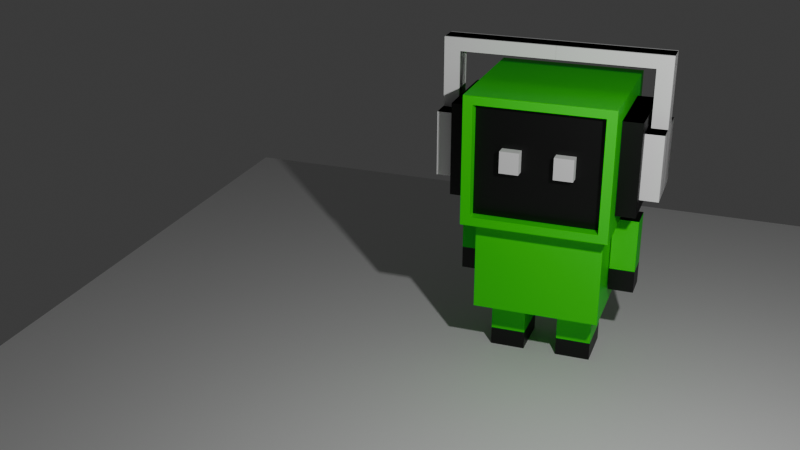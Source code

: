 # Source: music_man_01.blend  (saved by Blender 4.2.67; exported with 4.5.12 LTS)
import bpy
from mathutils import Matrix  # noqa: F401  (used for matrix-valued properties, if any)

bpy.ops.wm.read_factory_settings(use_empty=True)
scene = bpy.context.scene
scene.name = 'Scene'

# ---- collections
col_collection = bpy.data.collections.new('Collection'); scene.collection.children.link(col_collection)

# ---- materials (node trees are filled in below, after node groups)
mat_material_001 = bpy.data.materials.new('Material.001')
mat_black = bpy.data.materials.new('black')
mat_white = bpy.data.materials.new('white')
mat_material_007 = bpy.data.materials.new('Material.007')
mat_material_008 = bpy.data.materials.new('Material.008')
mat_material_010 = bpy.data.materials.new('Material.010')

# ---- material node trees
mat_material_001.use_nodes = True; mat_material_001.node_tree.nodes.clear()
_N = mat_material_001.node_tree.nodes; _L = mat_material_001.node_tree.links
n0 = _N.new('ShaderNodeBsdfPrincipled'); n0.name = 'Principled BSDF'; n0.location = (10, 300)
n0.inputs[0].default_value = (0.003811, 0.8001, 0.0, 1.0)
n1 = _N.new('ShaderNodeOutputMaterial'); n1.name = 'Material Output'; n1.location = (300, 300)
_L.new(n0.outputs[0], n1.inputs[0])
n1.is_active_output = True
mat_black.use_nodes = True; mat_black.node_tree.nodes.clear()
_N = mat_black.node_tree.nodes; _L = mat_black.node_tree.links
n0 = _N.new('ShaderNodeBsdfPrincipled'); n0.name = 'Principled BSDF'; n0.location = (10, 300)
n0.inputs[0].default_value = (0.0, 0.0, 0.0, 1.0)
n1 = _N.new('ShaderNodeOutputMaterial'); n1.name = 'Material Output'; n1.location = (300, 300)
_L.new(n0.outputs[0], n1.inputs[0])
n1.is_active_output = True
mat_white.use_nodes = True; mat_white.node_tree.nodes.clear()
_N = mat_white.node_tree.nodes; _L = mat_white.node_tree.links
n0 = _N.new('ShaderNodeBsdfPrincipled'); n0.name = 'Principled BSDF'; n0.location = (10, 300)
n0.inputs[0].default_value = (1.0, 1.0, 1.0, 1.0)
n1 = _N.new('ShaderNodeOutputMaterial'); n1.name = 'Material Output'; n1.location = (300, 300)
_L.new(n0.outputs[0], n1.inputs[0])
n1.is_active_output = True
mat_material_007.use_nodes = True; mat_material_007.node_tree.nodes.clear()
_N = mat_material_007.node_tree.nodes; _L = mat_material_007.node_tree.links
n0 = _N.new('ShaderNodeBsdfPrincipled'); n0.name = 'Principled BSDF'; n0.location = (10, 300)
n0.inputs[0].default_value = (0.0, 0.0, 0.0, 1.0)
n1 = _N.new('ShaderNodeOutputMaterial'); n1.name = 'Material Output'; n1.location = (300, 300)
_L.new(n0.outputs[0], n1.inputs[0])
n1.is_active_output = True
mat_material_008.use_nodes = True; mat_material_008.node_tree.nodes.clear()
_N = mat_material_008.node_tree.nodes; _L = mat_material_008.node_tree.links
n0 = _N.new('ShaderNodeBsdfPrincipled'); n0.name = 'Principled BSDF'; n0.location = (10, 300)
n0.inputs[0].default_value = (0.0, 0.0, 0.0, 1.0)
n1 = _N.new('ShaderNodeOutputMaterial'); n1.name = 'Material Output'; n1.location = (300, 300)
_L.new(n0.outputs[0], n1.inputs[0])
n1.is_active_output = True
mat_material_010.use_nodes = True; mat_material_010.node_tree.nodes.clear()
_N = mat_material_010.node_tree.nodes; _L = mat_material_010.node_tree.links
n0 = _N.new('ShaderNodeBsdfPrincipled'); n0.name = 'Principled BSDF'; n0.location = (10, 300)
n1 = _N.new('ShaderNodeOutputMaterial'); n1.name = 'Material Output'; n1.location = (300, 300)
_L.new(n0.outputs[0], n1.inputs[0])
n1.is_active_output = True

# ---- world
world_world = bpy.data.worlds.new('World'); scene.world = world_world
world_world.use_nodes = True; world_world.node_tree.nodes.clear()
_N = world_world.node_tree.nodes; _L = world_world.node_tree.links
n0 = _N.new('ShaderNodeOutputWorld'); n0.name = 'World Output'; n0.location = (300, 300)
n1 = _N.new('ShaderNodeBackground'); n1.name = 'Background'; n1.location = (10, 300)
n1.inputs[0].default_value = (0.05088, 0.05088, 0.05088, 1.0)
_L.new(n1.outputs[0], n0.inputs[0])
n0.is_active_output = True
world_world.color = (0.05088, 0.05088, 0.05088)
world_world.sun_shadow_jitter_overblur = 0.0

# ---- cameras
cam_camera = bpy.data.cameras.new('Camera')
cam_camera.clip_end = 100.0
cam_camera.ortho_scale = 7.314

# ---- lights
light_light = bpy.data.lights.new('Light', 'POINT')
light_light.energy = 1000.0
light_light.shadow_soft_size = 0.1

# ---- meshes
me_cube = bpy.data.meshes.new('Cube')
me_cube.from_pydata([(1.0, 0.8648, 0.8648), (1.0, 0.8648, -0.8648), (1.0, -0.8648, 0.8648), (1.0, -0.8648, -0.8648), (-1.0, 1.0, 1.0), (-1.0, 1.0, -1.0), (-1.0, -1.0, 1.0), (-1.0, -1.0, -1.0), (1.0, 1.0, 1.0), (1.0, 1.0, -1.0), (1.0, -1.0, 1.0), (1.0, -1.0, -1.0), (0.8511, 0.8648, 0.8648), (0.8511, 0.8648, -0.8648), (0.8511, -0.8648, 0.8648), (0.8511, -0.8648, -0.8648)], [], [(8, 4, 6, 10), (11, 10, 6, 7), (7, 6, 4, 5), (5, 9, 11, 7), (0, 2, 14, 12), (5, 4, 8, 9), (0, 1, 9, 8), (3, 2, 10, 11), (2, 0, 8, 10), (1, 3, 11, 9), (13, 12, 14, 15), (1, 0, 12, 13), (3, 1, 13, 15), (2, 3, 15, 14)])
me_cube.polygons.foreach_set('material_index', [0, 0, 0, 0, 0, 0, 0, 0, 0, 0, 1, 0, 0, 0])
_uv = me_cube.uv_layers.new(name='UVMap')
_uv.uv.foreach_set('vector', [0.625, 0.5, 0.875, 0.5, 0.875, 0.75, 0.625, 0.75, 0.375, 0.75, 0.625, 0.75, 0.625, 1.0, 0.375, 1.0, 0.375, 0.0, 0.625, 0.0, 0.625, 0.25, 0.375, 0.25, 0.125, 0.5, 0.375, 0.5, 0.375, 0.75, 0.125, 0.75, 0.6081, 0.5169, 0.6081, 0.7331, 0.6081, 0.7331, 0.6081, 0.5169, 0.375, 0.25, 0.625, 0.25, 0.625, 0.5, 0.375, 0.5, 0.6081, 0.5169, 0.3919, 0.5169, 0.375, 0.5, 0.625, 0.5, 0.3919, 0.7331, 0.6081, 0.7331, 0.625, 0.75, 0.375, 0.75, 0.6081, 0.7331, 0.6081, 0.5169, 0.625, 0.5, 0.625, 0.75, 0.3919, 0.5169, 0.3919, 0.7331, 0.375, 0.75, 0.375, 0.5, 0.3919, 0.5169, 0.6081, 0.5169, 0.6081, 0.7331, 0.3919, 0.7331, 0.3919, 0.5169, 0.6081, 0.5169, 0.6081, 0.5169, 0.3919, 0.5169, 0.3919, 0.7331, 0.3919, 0.5169, 0.3919, 0.5169, 0.3919, 0.7331, 0.6081, 0.7331, 0.3919, 0.7331, 0.3919, 0.7331, 0.6081, 0.7331])
me_cube.materials.append(mat_material_001)
me_cube.materials.append(mat_black)
me_cube.use_mirror_vertex_groups = False
me_cube.update()
me_cube_001 = bpy.data.meshes.new('Cube.001')
me_cube_001.from_pydata([(-0.6998, -1.953, -0.6998), (-0.6998, -1.953, 0.6998), (-1.0, 0.04689, -1.0), (-1.0, 0.04689, 1.0), (0.6998, -1.953, -0.6998), (0.6998, -1.953, 0.6998), (1.0, 0.04689, -1.0), (1.0, 0.04689, 1.0), (-1.0, -1.953, -1.0), (-1.0, -1.953, 1.0), (1.0, -1.953, 1.0), (1.0, -1.953, -1.0), (-0.6998, -2.378, -0.6998), (-0.6998, -2.378, 0.6998), (0.6998, -2.378, 0.6998), (0.6998, -2.378, -0.6998), (0.298, 0.04689, -1.0), (-0.3686, 0.04689, -1.0), (-0.3686, 0.04689, 1.0), (0.298, 0.04689, 1.0), (-0.3686, -1.953, -1.0), (0.298, -1.953, -1.0), (0.298, -1.953, 1.0), (-0.3686, -1.953, 1.0), (-0.2579, -1.953, -0.6998), (0.2086, -1.953, -0.6998), (0.2086, -1.953, 0.6998), (-0.2579, -1.953, 0.6998), (-0.2579, -2.378, -0.6998), (0.2086, -2.378, -0.6998), (0.2086, -2.378, 0.6998), (-0.2579, -2.378, 0.6998), (0.6998, -2.015, -0.6998), (-0.6998, -2.015, -0.6998), (-0.6998, -2.015, 0.6998), (0.6998, -2.015, 0.6998), (0.2086, -2.015, 0.6998), (-0.2579, -2.015, 0.6998), (-0.2579, -2.015, -0.6998), (0.2086, -2.015, -0.6998), (0.2086, -2.378, 1.914), (-0.2579, -2.378, 1.914), (0.2086, -2.015, 1.914), (-0.2579, -2.015, 1.914), (0.2086, -2.378, 2.197), (-0.2579, -2.378, 2.197), (0.2086, -2.015, 2.197), (-0.2579, -2.015, 2.197), (-0.2579, 0.1625, 1.914), (0.2086, 0.1625, 1.914), (-0.2579, 0.1625, 2.197), (0.2086, 0.1625, 2.197)], [], [(8, 9, 3, 2), (16, 19, 7, 6), (6, 7, 10, 11), (39, 32, 15, 29), (16, 6, 11, 21), (18, 3, 9, 23), (0, 1, 9, 8), (5, 4, 11, 10), (24, 0, 8, 20), (26, 5, 10, 22), (28, 31, 13, 12), (34, 33, 12, 13), (37, 34, 13, 31), (32, 35, 14, 15), (35, 36, 30, 14), (37, 31, 41, 43), (15, 14, 30, 29), (29, 30, 31, 28), (1, 27, 23, 9), (27, 26, 22, 23), (4, 25, 21, 11), (25, 24, 20, 21), (7, 19, 22, 10), (19, 18, 23, 22), (2, 17, 20, 8), (17, 16, 21, 20), (33, 38, 28, 12), (38, 39, 29, 28), (2, 3, 18, 17), (17, 18, 19, 16), (24, 25, 39, 38), (0, 24, 38, 33), (26, 27, 37, 36), (5, 26, 36, 35), (4, 5, 35, 32), (27, 1, 34, 37), (1, 0, 33, 34), (25, 4, 32, 39), (43, 41, 45, 47), (31, 30, 40, 41), (36, 37, 43, 42), (30, 36, 42, 40), (46, 47, 45, 44), (41, 40, 44, 45), (46, 42, 49, 51), (40, 42, 46, 44), (49, 48, 50, 51), (43, 47, 50, 48), (47, 46, 51, 50), (42, 43, 48, 49)])
me_cube_001.polygons.foreach_set('material_index', [1, 1, 1, 0, 1, 1, 1, 1, 1, 1, 0, 0, 0, 0, 0, 0, 0, 0, 1, 1, 1, 1, 1, 1, 1, 1, 0, 0, 1, 1, 0, 0, 0, 0, 0, 0, 0, 0, 0, 0, 0, 0, 0, 0, 0, 0, 0, 0, 0, 0])
_uv = me_cube_001.uv_layers.new(name='UVMap')
_uv.uv.foreach_set('vector', [0.375, 0.0, 0.625, 0.0, 0.625, 0.25, 0.375, 0.25, 0.375, 0.4123, 0.625, 0.4123, 0.625, 0.5, 0.375, 0.5, 0.375, 0.5, 0.625, 0.5, 0.625, 0.75, 0.375, 0.75, 0.4125, 0.8489, 0.4125, 0.7875, 0.4125, 0.7875, 0.4125, 0.8489, 0.2873, 0.5, 0.375, 0.5, 0.375, 0.75, 0.2873, 0.75, 0.7961, 0.5, 0.875, 0.5, 0.875, 0.75, 0.7961, 0.75, 0.4125, 0.9625, 0.5875, 0.9625, 0.625, 1.0, 0.375, 1.0, 0.5875, 0.7875, 0.4125, 0.7875, 0.375, 0.75, 0.625, 0.75, 0.4125, 0.9072, 0.4125, 0.9625, 0.375, 1.0, 0.375, 0.9211, 0.5875, 0.8489, 0.5875, 0.7875, 0.625, 0.75, 0.625, 0.8377, 0.4125, 0.9072, 0.5875, 0.9072, 0.5875, 0.9625, 0.4125, 0.9625, 0.5875, 0.9625, 0.4125, 0.9625, 0.4125, 0.9625, 0.5875, 0.9625, 0.5875, 0.9072, 0.5875, 0.9625, 0.5875, 0.9625, 0.5875, 0.9072, 0.4125, 0.7875, 0.5875, 0.7875, 0.5875, 0.7875, 0.4125, 0.7875, 0.5875, 0.7875, 0.5875, 0.8489, 0.5875, 0.8489, 0.5875, 0.7875, 0.5875, 0.9072, 0.5875, 0.9072, 0.5875, 0.9072, 0.5875, 0.9072, 0.4125, 0.7875, 0.5875, 0.7875, 0.5875, 0.8489, 0.4125, 0.8489, 0.4125, 0.8489, 0.5875, 0.8489, 0.5875, 0.9072, 0.4125, 0.9072, 0.5875, 0.9625, 0.5875, 0.9072, 0.625, 0.9211, 0.625, 1.0, 0.5875, 0.9072, 0.5875, 0.8489, 0.625, 0.8377, 0.625, 0.9211, 0.4125, 0.7875, 0.4125, 0.8489, 0.375, 0.8377, 0.375, 0.75, 0.4125, 0.8489, 0.4125, 0.9072, 0.375, 0.9211, 0.375, 0.8377, 0.625, 0.5, 0.7127, 0.5, 0.7127, 0.75, 0.625, 0.75, 0.7127, 0.5, 0.7961, 0.5, 0.7961, 0.75, 0.7127, 0.75, 0.125, 0.5, 0.2039, 0.5, 0.2039, 0.75, 0.125, 0.75, 0.2039, 0.5, 0.2873, 0.5, 0.2873, 0.75, 0.2039, 0.75, 0.4125, 0.9625, 0.4125, 0.9072, 0.4125, 0.9072, 0.4125, 0.9625, 0.4125, 0.9072, 0.4125, 0.8489, 0.4125, 0.8489, 0.4125, 0.9072, 0.375, 0.25, 0.625, 0.25, 0.625, 0.3289, 0.375, 0.3289, 0.375, 0.3289, 0.625, 0.3289, 0.625, 0.4123, 0.375, 0.4123, 0.4125, 0.9072, 0.4125, 0.8489, 0.4125, 0.8489, 0.4125, 0.9072, 0.4125, 0.9625, 0.4125, 0.9072, 0.4125, 0.9072, 0.4125, 0.9625, 0.5875, 0.8489, 0.5875, 0.9072, 0.5875, 0.9072, 0.5875, 0.8489, 0.5875, 0.7875, 0.5875, 0.8489, 0.5875, 0.8489, 0.5875, 0.7875, 0.4125, 0.7875, 0.5875, 0.7875, 0.5875, 0.7875, 0.4125, 0.7875, 0.5875, 0.9072, 0.5875, 0.9625, 0.5875, 0.9625, 0.5875, 0.9072, 0.5875, 0.9625, 0.4125, 0.9625, 0.4125, 0.9625, 0.5875, 0.9625, 0.4125, 0.8489, 0.4125, 0.7875, 0.4125, 0.7875, 0.4125, 0.8489, 0.5875, 0.9072, 0.5875, 0.9072, 0.5875, 0.9072, 0.5875, 0.9072, 0.5875, 0.9072, 0.5875, 0.8489, 0.5875, 0.8489, 0.5875, 0.9072, 0.5875, 0.8489, 0.5875, 0.9072, 0.5875, 0.9072, 0.5875, 0.8489, 0.5875, 0.8489, 0.5875, 0.8489, 0.5875, 0.8489, 0.5875, 0.8489, 0.5875, 0.8489, 0.5875, 0.9072, 0.5875, 0.9072, 0.5875, 0.8489, 0.5875, 0.9072, 0.5875, 0.8489, 0.5875, 0.8489, 0.5875, 0.9072, 0.5875, 0.8489, 0.5875, 0.8489, 0.5875, 0.8489, 0.5875, 0.8489, 0.5875, 0.8489, 0.5875, 0.8489, 0.5875, 0.8489, 0.5875, 0.8489, 0.5875, 0.8489, 0.5875, 0.9072, 0.5875, 0.9072, 0.5875, 0.8489, 0.5875, 0.9072, 0.5875, 0.9072, 0.5875, 0.9072, 0.5875, 0.9072, 0.5875, 0.9072, 0.5875, 0.8489, 0.5875, 0.8489, 0.5875, 0.9072, 0.5875, 0.8489, 0.5875, 0.9072, 0.5875, 0.9072, 0.5875, 0.8489])
me_cube_001.materials.append(mat_white)
me_cube_001.materials.append(mat_material_007)
me_cube_001.update()
me_cube_003 = bpy.data.meshes.new('Cube.003')
me_cube_003.from_pydata([(-1.0, -1.0, -1.0), (-1.0, -1.0, 1.0), (-1.0, 1.0, -1.0), (-1.0, 1.0, 1.0), (1.0, -1.0, -1.0), (1.0, -1.0, 1.0), (1.0, 1.0, -1.0), (1.0, 1.0, 1.0)], [], [(0, 1, 3, 2), (2, 3, 7, 6), (6, 7, 5, 4), (4, 5, 1, 0), (2, 6, 4, 0), (7, 3, 1, 5)])
_uv = me_cube_003.uv_layers.new(name='UVMap')
_uv.uv.foreach_set('vector', [0.375, 0.0, 0.625, 0.0, 0.625, 0.25, 0.375, 0.25, 0.375, 0.25, 0.625, 0.25, 0.625, 0.5, 0.375, 0.5, 0.375, 0.5, 0.625, 0.5, 0.625, 0.75, 0.375, 0.75, 0.375, 0.75, 0.625, 0.75, 0.625, 1.0, 0.375, 1.0, 0.125, 0.5, 0.375, 0.5, 0.375, 0.75, 0.125, 0.75, 0.625, 0.5, 0.875, 0.5, 0.875, 0.75, 0.625, 0.75])
me_cube_003.materials.append(mat_material_001)
me_cube_003.update()
me_cube_004 = bpy.data.meshes.new('Cube.004')
me_cube_004.from_pydata([(-1.0, -1.0, -1.0), (-1.0, -1.0, 1.0), (-1.0, 1.0, -1.0), (-1.0, 1.0, 1.0), (1.0, -1.0, -1.0), (1.0, -1.0, 1.0), (1.0, 1.0, -1.0), (1.0, 1.0, 1.0), (-1.0, -1.0, -0.4034), (-1.0, 1.0, -0.4034), (1.0, 1.0, -0.4034), (1.0, -1.0, -0.4034)], [], [(8, 1, 3, 9), (9, 3, 7, 10), (10, 7, 5, 11), (11, 5, 1, 8), (2, 6, 4, 0), (7, 3, 1, 5), (4, 11, 8, 0), (6, 10, 11, 4), (2, 9, 10, 6), (0, 8, 9, 2)])
me_cube_004.polygons.foreach_set('material_index', [0, 0, 0, 0, 1, 1, 1, 1, 1, 1])
_uv = me_cube_004.uv_layers.new(name='UVMap')
_uv.uv.foreach_set('vector', [0.4496, 0.0, 0.625, 0.0, 0.625, 0.25, 0.4496, 0.25, 0.4496, 0.25, 0.625, 0.25, 0.625, 0.5, 0.4496, 0.5, 0.4496, 0.5, 0.625, 0.5, 0.625, 0.75, 0.4496, 0.75, 0.4496, 0.75, 0.625, 0.75, 0.625, 1.0, 0.4496, 1.0, 0.125, 0.5, 0.375, 0.5, 0.375, 0.75, 0.125, 0.75, 0.625, 0.5, 0.875, 0.5, 0.875, 0.75, 0.625, 0.75, 0.375, 0.75, 0.4496, 0.75, 0.4496, 1.0, 0.375, 1.0, 0.375, 0.5, 0.4496, 0.5, 0.4496, 0.75, 0.375, 0.75, 0.375, 0.25, 0.4496, 0.25, 0.4496, 0.5, 0.375, 0.5, 0.375, 0.0, 0.4496, 0.0, 0.4496, 0.25, 0.375, 0.25])
me_cube_004.materials.append(mat_material_001)
me_cube_004.materials.append(mat_material_008)
me_cube_004.update()
me_cube_005 = bpy.data.meshes.new('Cube.005')
me_cube_005.from_pydata([(-1.0, -1.0, -1.0), (-1.0, -1.0, 1.0), (-1.0, 1.0, -1.0), (-1.0, 1.0, 1.0), (1.0, -1.0, -1.0), (1.0, -1.0, 1.0), (1.0, 1.0, -1.0), (1.0, 1.0, 1.0), (-1.0, -1.0, -0.3125), (-1.0, 1.0, -0.3125), (1.0, 1.0, -0.3125), (1.0, -1.0, -0.3125)], [], [(8, 1, 3, 9), (9, 3, 7, 10), (10, 7, 5, 11), (11, 5, 1, 8), (2, 6, 4, 0), (7, 3, 1, 5), (4, 11, 8, 0), (6, 10, 11, 4), (2, 9, 10, 6), (0, 8, 9, 2)])
me_cube_005.polygons.foreach_set('material_index', [0, 0, 0, 0, 1, 0, 1, 1, 1, 1])
_uv = me_cube_005.uv_layers.new(name='UVMap')
_uv.uv.foreach_set('vector', [0.4609, 0.0, 0.625, 0.0, 0.625, 0.25, 0.4609, 0.25, 0.4609, 0.25, 0.625, 0.25, 0.625, 0.5, 0.4609, 0.5, 0.4609, 0.5, 0.625, 0.5, 0.625, 0.75, 0.4609, 0.75, 0.4609, 0.75, 0.625, 0.75, 0.625, 1.0, 0.4609, 1.0, 0.125, 0.5, 0.375, 0.5, 0.375, 0.75, 0.125, 0.75, 0.625, 0.5, 0.875, 0.5, 0.875, 0.75, 0.625, 0.75, 0.375, 0.75, 0.4609, 0.75, 0.4609, 1.0, 0.375, 1.0, 0.375, 0.5, 0.4609, 0.5, 0.4609, 0.75, 0.375, 0.75, 0.375, 0.25, 0.4609, 0.25, 0.4609, 0.5, 0.375, 0.5, 0.375, 0.0, 0.4609, 0.0, 0.4609, 0.25, 0.375, 0.25])
me_cube_005.materials.append(mat_material_001)
me_cube_005.materials.append(mat_black)
me_cube_005.update()
me_cube_006 = bpy.data.meshes.new('Cube.006')
me_cube_006.from_pydata([(-1.0, -1.0, -1.0), (-1.0, -1.0, 1.0), (-1.0, 1.0, -1.0), (-1.0, 1.0, 1.0), (1.0, -1.0, -1.0), (1.0, -1.0, 1.0), (1.0, 1.0, -1.0), (1.0, 1.0, 1.0)], [], [(0, 1, 3, 2), (2, 3, 7, 6), (6, 7, 5, 4), (4, 5, 1, 0), (2, 6, 4, 0), (7, 3, 1, 5)])
_uv = me_cube_006.uv_layers.new(name='UVMap')
_uv.uv.foreach_set('vector', [0.375, 0.0, 0.625, 0.0, 0.625, 0.25, 0.375, 0.25, 0.375, 0.25, 0.625, 0.25, 0.625, 0.5, 0.375, 0.5, 0.375, 0.5, 0.625, 0.5, 0.625, 0.75, 0.375, 0.75, 0.375, 0.75, 0.625, 0.75, 0.625, 1.0, 0.375, 1.0, 0.125, 0.5, 0.375, 0.5, 0.375, 0.75, 0.125, 0.75, 0.625, 0.5, 0.875, 0.5, 0.875, 0.75, 0.625, 0.75])
me_cube_006.update()
me_plane = bpy.data.meshes.new('Plane')
me_plane.from_pydata([(-1.0, -1.0, 0.0), (1.0, -1.0, 0.0), (-1.0, 1.0, 0.0), (1.0, 1.0, 0.0)], [], [(0, 1, 3, 2)])
_uv = me_plane.uv_layers.new(name='UVMap')
_uv.uv.foreach_set('vector', [0.0, 0.0, 1.0, 0.0, 1.0, 1.0, 0.0, 1.0])
me_plane.materials.append(mat_material_010)
me_plane.update()

# ---- objects
ob_cube = bpy.data.objects.new('Cube', me_cube)
ob_light = bpy.data.objects.new('Light', light_light)
ob_camera = bpy.data.objects.new('Camera', cam_camera)
ob_cube_001 = bpy.data.objects.new('Cube.001', me_cube_001)
ob_cube_002 = bpy.data.objects.new('Cube.002', me_cube_003)
ob_cube_003 = bpy.data.objects.new('Cube.003', me_cube_004)
ob_cube_004 = bpy.data.objects.new('Cube.004', me_cube_005)
ob_cube_005 = bpy.data.objects.new('Cube.005', me_cube_006)
ob_plane = bpy.data.objects.new('Plane', me_plane)

# ---- transforms, parenting, visibility, modifiers, constraints
ob_cube.location = (1.56, 0.00874, 3.062)
ob_cube.rotation_euler = (0.0, -0.0, 4.712)
ob_cube.scale = (1.0, 1.0, 0.9049)
ob_cube.lock_rotations_4d = False
ob_cube.empty_display_type = 'ARROWS'
ob_cube.lineart.crease_threshold = 0.0
ob_light.location = (4.606, -5.556, 6.244)
ob_light.rotation_euler = (0.6503, 0.05522, 1.866)
ob_light.lock_rotations_4d = False
ob_light.empty_display_type = 'ARROWS'
ob_light.color = (0.0, 0.0, 0.0, 0.0)
ob_light.lineart.crease_threshold = 0.0
ob_camera.location = (4.546, -14.21, 8.068)
ob_camera.rotation_euler = (1.165, -7.785e-08, 0.3514)
ob_camera.lock_rotations_4d = False
ob_camera.empty_display_type = 'ARROWS'
ob_camera.color = (0.0, 0.0, 0.0, 0.0)
ob_camera.display_type = 'WIRE'
ob_camera.lineart.crease_threshold = 0.0
ob_cube_001.location = (1.463, 0.00874, 3.062)
ob_cube_001.rotation_euler = (0.0, -0.0, 4.712)
ob_cube_001.scale = (0.6021, 0.6021, 0.6524)
_m = ob_cube_001.modifiers.new('Mirror', 'MIRROR')
_m.use_axis = (True, True, False)
_m.use_bisect_axis = (False, False, True)
_m.mirror_object = ob_cube
ob_cube_002.location = (1.582, 0.0175, 1.483)
ob_cube_002.scale = (0.8755, 0.7294, 0.6614)
ob_cube_003.location = (0.5168, 0.09498, 1.627)
ob_cube_003.scale = (0.176, 0.1917, 0.5344)
_m = ob_cube_003.modifiers.new('Mirror', 'MIRROR')
_m.mirror_object = ob_cube_002
ob_cube_004.location = (1.103, 0.09498, 0.394)
ob_cube_004.scale = (0.2452, 0.3426, 0.422)
_m = ob_cube_004.modifiers.new('Mirror', 'MIRROR')
_m.mirror_object = ob_cube_002
ob_cube_005.location = (1.921, -0.7857, 3.103)
ob_cube_005.scale = (0.1321, 0.1936, 0.1517)
_m = ob_cube_005.modifiers.new('Mirror', 'MIRROR')
_m.use_axis = (False, True, False)
_m.mirror_object = ob_cube
ob_plane.location = (0.0, 0.0, 0.0)
ob_plane.scale = (5.882, 5.882, 5.882)

# ---- collection membership
col_collection.objects.link(ob_cube)
col_collection.objects.link(ob_light)
col_collection.objects.link(ob_camera)
col_collection.objects.link(ob_cube_001)
col_collection.objects.link(ob_cube_002)
col_collection.objects.link(ob_cube_003)
col_collection.objects.link(ob_cube_004)
col_collection.objects.link(ob_cube_005)
col_collection.objects.link(ob_plane)

# ---- scene / render settings (as saved in the file)
scene.camera = ob_camera
scene.frame_start = 1; scene.frame_end = 250; scene.frame_set(14)
scene.render.engine = 'CYCLES'
scene.render.image_settings.file_format = 'TIFF'
scene.render.image_settings.color_depth = '16'
scene.render.resolution_x = 2560
scene.render.resolution_y = 1440
scene.cycles.samples = 256
scene.cycles.max_bounces = 6
scene.cycles.diffuse_bounces = 3
scene.cycles.glossy_bounces = 3
scene.cycles.transmission_bounces = 4
scene.cycles.transparent_max_bounces = 4
bpy.context.view_layer.update()

